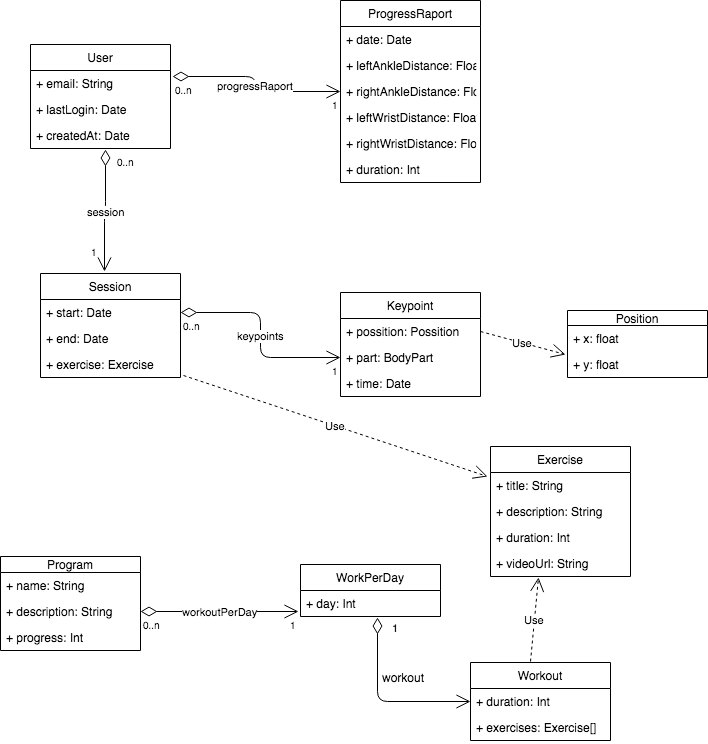

The diagram above was exported from draw.io. Its source (the exported page's mxGraphModel, read from the mxfile embedded in the PNG):
<mxGraphModel dx="1398" dy="867" grid="1" gridSize="10" guides="1" tooltips="1" connect="1" arrows="1" fold="1" page="1" pageScale="1" pageWidth="827" pageHeight="1169" math="0" shadow="0">
  <root>
    <mxCell id="0" />
    <mxCell id="1" parent="0" />
    <mxCell id="-jsq0lrcaD08NqmZNQDf-1" value="Session" style="swimlane;fontStyle=0;childLayout=stackLayout;horizontal=1;startSize=26;fillColor=none;horizontalStack=0;resizeParent=1;resizeParentMax=0;resizeLast=0;collapsible=1;marginBottom=0;" parent="1" vertex="1">
      <mxGeometry x="160" y="333" width="140" height="104" as="geometry" />
    </mxCell>
    <mxCell id="-jsq0lrcaD08NqmZNQDf-2" value="+ start: Date" style="text;strokeColor=none;fillColor=none;align=left;verticalAlign=top;spacingLeft=4;spacingRight=4;overflow=hidden;rotatable=0;points=[[0,0.5],[1,0.5]];portConstraint=eastwest;" parent="-jsq0lrcaD08NqmZNQDf-1" vertex="1">
      <mxGeometry y="26" width="140" height="26" as="geometry" />
    </mxCell>
    <mxCell id="KCftKRVEMJ3tHg2iva9p-1" value="+ end: Date" style="text;strokeColor=none;fillColor=none;align=left;verticalAlign=top;spacingLeft=4;spacingRight=4;overflow=hidden;rotatable=0;points=[[0,0.5],[1,0.5]];portConstraint=eastwest;" vertex="1" parent="-jsq0lrcaD08NqmZNQDf-1">
      <mxGeometry y="52" width="140" height="26" as="geometry" />
    </mxCell>
    <mxCell id="KCftKRVEMJ3tHg2iva9p-2" value="+ exercise: Exercise" style="text;strokeColor=none;fillColor=none;align=left;verticalAlign=top;spacingLeft=4;spacingRight=4;overflow=hidden;rotatable=0;points=[[0,0.5],[1,0.5]];portConstraint=eastwest;" vertex="1" parent="-jsq0lrcaD08NqmZNQDf-1">
      <mxGeometry y="78" width="140" height="26" as="geometry" />
    </mxCell>
    <mxCell id="-jsq0lrcaD08NqmZNQDf-5" value="Keypoint" style="swimlane;fontStyle=0;childLayout=stackLayout;horizontal=1;startSize=26;fillColor=none;horizontalStack=0;resizeParent=1;resizeParentMax=0;resizeLast=0;collapsible=1;marginBottom=0;" parent="1" vertex="1">
      <mxGeometry x="460" y="352" width="140" height="104" as="geometry" />
    </mxCell>
    <mxCell id="-jsq0lrcaD08NqmZNQDf-6" value="+ possition: Possition&#10;&#10;" style="text;strokeColor=none;fillColor=none;align=left;verticalAlign=top;spacingLeft=4;spacingRight=4;overflow=hidden;rotatable=0;points=[[0,0.5],[1,0.5]];portConstraint=eastwest;" parent="-jsq0lrcaD08NqmZNQDf-5" vertex="1">
      <mxGeometry y="26" width="140" height="26" as="geometry" />
    </mxCell>
    <mxCell id="-jsq0lrcaD08NqmZNQDf-7" value="+ part: BodyPart" style="text;strokeColor=none;fillColor=none;align=left;verticalAlign=top;spacingLeft=4;spacingRight=4;overflow=hidden;rotatable=0;points=[[0,0.5],[1,0.5]];portConstraint=eastwest;" parent="-jsq0lrcaD08NqmZNQDf-5" vertex="1">
      <mxGeometry y="52" width="140" height="26" as="geometry" />
    </mxCell>
    <mxCell id="-jsq0lrcaD08NqmZNQDf-8" value="+ time: Date" style="text;strokeColor=none;fillColor=none;align=left;verticalAlign=top;spacingLeft=4;spacingRight=4;overflow=hidden;rotatable=0;points=[[0,0.5],[1,0.5]];portConstraint=eastwest;" parent="-jsq0lrcaD08NqmZNQDf-5" vertex="1">
      <mxGeometry y="78" width="140" height="26" as="geometry" />
    </mxCell>
    <mxCell id="-jsq0lrcaD08NqmZNQDf-12" value="keypoints" style="endArrow=open;html=1;endSize=12;startArrow=diamondThin;startSize=14;startFill=0;edgeStyle=orthogonalEdgeStyle;exitX=1;exitY=0.5;exitDx=0;exitDy=0;entryX=0;entryY=0.5;entryDx=0;entryDy=0;" parent="1" source="-jsq0lrcaD08NqmZNQDf-2" target="-jsq0lrcaD08NqmZNQDf-7" edge="1">
      <mxGeometry relative="1" as="geometry">
        <mxPoint x="270" y="610" as="sourcePoint" />
        <mxPoint x="430" y="610" as="targetPoint" />
      </mxGeometry>
    </mxCell>
    <mxCell id="-jsq0lrcaD08NqmZNQDf-13" value="0..n" style="resizable=0;html=1;align=left;verticalAlign=top;labelBackgroundColor=#ffffff;fontSize=10;" parent="-jsq0lrcaD08NqmZNQDf-12" connectable="0" vertex="1">
      <mxGeometry x="-1" relative="1" as="geometry" />
    </mxCell>
    <mxCell id="-jsq0lrcaD08NqmZNQDf-14" value="1" style="resizable=0;html=1;align=right;verticalAlign=top;labelBackgroundColor=#ffffff;fontSize=10;" parent="-jsq0lrcaD08NqmZNQDf-12" connectable="0" vertex="1">
      <mxGeometry x="1" relative="1" as="geometry" />
    </mxCell>
    <mxCell id="-jsq0lrcaD08NqmZNQDf-16" value="Position" style="swimlane;fontStyle=0;childLayout=stackLayout;horizontal=1;startSize=15;fillColor=none;horizontalStack=0;resizeParent=1;resizeParentMax=0;resizeLast=0;collapsible=1;marginBottom=0;" parent="1" vertex="1">
      <mxGeometry x="687" y="370" width="140" height="67" as="geometry" />
    </mxCell>
    <mxCell id="-jsq0lrcaD08NqmZNQDf-17" value="+ x: float" style="text;strokeColor=none;fillColor=none;align=left;verticalAlign=top;spacingLeft=4;spacingRight=4;overflow=hidden;rotatable=0;points=[[0,0.5],[1,0.5]];portConstraint=eastwest;" parent="-jsq0lrcaD08NqmZNQDf-16" vertex="1">
      <mxGeometry y="15" width="140" height="26" as="geometry" />
    </mxCell>
    <mxCell id="-jsq0lrcaD08NqmZNQDf-18" value="+ y: float" style="text;strokeColor=none;fillColor=none;align=left;verticalAlign=top;spacingLeft=4;spacingRight=4;overflow=hidden;rotatable=0;points=[[0,0.5],[1,0.5]];portConstraint=eastwest;" parent="-jsq0lrcaD08NqmZNQDf-16" vertex="1">
      <mxGeometry y="41" width="140" height="26" as="geometry" />
    </mxCell>
    <mxCell id="-jsq0lrcaD08NqmZNQDf-20" value="Use" style="endArrow=open;endSize=12;dashed=1;html=1;exitX=1;exitY=0.5;exitDx=0;exitDy=0;entryX=-0.014;entryY=1.115;entryDx=0;entryDy=0;entryPerimeter=0;" parent="1" source="-jsq0lrcaD08NqmZNQDf-6" target="-jsq0lrcaD08NqmZNQDf-17" edge="1">
      <mxGeometry width="160" relative="1" as="geometry">
        <mxPoint x="520" y="250" as="sourcePoint" />
        <mxPoint x="550" y="280" as="targetPoint" />
      </mxGeometry>
    </mxCell>
    <mxCell id="KCftKRVEMJ3tHg2iva9p-3" value="User" style="swimlane;fontStyle=0;childLayout=stackLayout;horizontal=1;startSize=26;fillColor=none;horizontalStack=0;resizeParent=1;resizeParentMax=0;resizeLast=0;collapsible=1;marginBottom=0;" vertex="1" parent="1">
      <mxGeometry x="150" y="104" width="140" height="104" as="geometry" />
    </mxCell>
    <mxCell id="KCftKRVEMJ3tHg2iva9p-4" value="+ email: String" style="text;strokeColor=none;fillColor=none;align=left;verticalAlign=top;spacingLeft=4;spacingRight=4;overflow=hidden;rotatable=0;points=[[0,0.5],[1,0.5]];portConstraint=eastwest;" vertex="1" parent="KCftKRVEMJ3tHg2iva9p-3">
      <mxGeometry y="26" width="140" height="26" as="geometry" />
    </mxCell>
    <mxCell id="KCftKRVEMJ3tHg2iva9p-5" value="+ lastLogin: Date" style="text;strokeColor=none;fillColor=none;align=left;verticalAlign=top;spacingLeft=4;spacingRight=4;overflow=hidden;rotatable=0;points=[[0,0.5],[1,0.5]];portConstraint=eastwest;" vertex="1" parent="KCftKRVEMJ3tHg2iva9p-3">
      <mxGeometry y="52" width="140" height="26" as="geometry" />
    </mxCell>
    <mxCell id="KCftKRVEMJ3tHg2iva9p-7" value="+ createdAt: Date" style="text;strokeColor=none;fillColor=none;align=left;verticalAlign=top;spacingLeft=4;spacingRight=4;overflow=hidden;rotatable=0;points=[[0,0.5],[1,0.5]];portConstraint=eastwest;" vertex="1" parent="KCftKRVEMJ3tHg2iva9p-3">
      <mxGeometry y="78" width="140" height="26" as="geometry" />
    </mxCell>
    <mxCell id="KCftKRVEMJ3tHg2iva9p-9" value="session" style="endArrow=open;html=1;endSize=12;startArrow=diamondThin;startSize=14;startFill=0;edgeStyle=orthogonalEdgeStyle;entryX=0.457;entryY=-0.019;entryDx=0;entryDy=0;entryPerimeter=0;" edge="1" parent="1" target="-jsq0lrcaD08NqmZNQDf-1">
      <mxGeometry relative="1" as="geometry">
        <mxPoint x="225" y="209" as="sourcePoint" />
        <mxPoint x="310" y="440" as="targetPoint" />
      </mxGeometry>
    </mxCell>
    <mxCell id="KCftKRVEMJ3tHg2iva9p-10" value="0..n" style="resizable=0;html=1;align=left;verticalAlign=top;labelBackgroundColor=#ffffff;fontSize=10;" connectable="0" vertex="1" parent="KCftKRVEMJ3tHg2iva9p-9">
      <mxGeometry x="-1" relative="1" as="geometry">
        <mxPoint x="9" y="-1" as="offset" />
      </mxGeometry>
    </mxCell>
    <mxCell id="KCftKRVEMJ3tHg2iva9p-11" value="1" style="resizable=0;html=1;align=right;verticalAlign=top;labelBackgroundColor=#ffffff;fontSize=10;" connectable="0" vertex="1" parent="KCftKRVEMJ3tHg2iva9p-9">
      <mxGeometry x="1" relative="1" as="geometry">
        <mxPoint x="-5" y="-33" as="offset" />
      </mxGeometry>
    </mxCell>
    <mxCell id="KCftKRVEMJ3tHg2iva9p-20" value="ProgressRaport" style="swimlane;fontStyle=0;childLayout=stackLayout;horizontal=1;startSize=26;fillColor=none;horizontalStack=0;resizeParent=1;resizeParentMax=0;resizeLast=0;collapsible=1;marginBottom=0;" vertex="1" parent="1">
      <mxGeometry x="460" y="60" width="140" height="182" as="geometry" />
    </mxCell>
    <mxCell id="KCftKRVEMJ3tHg2iva9p-21" value="+ date: Date" style="text;strokeColor=none;fillColor=none;align=left;verticalAlign=top;spacingLeft=4;spacingRight=4;overflow=hidden;rotatable=0;points=[[0,0.5],[1,0.5]];portConstraint=eastwest;" vertex="1" parent="KCftKRVEMJ3tHg2iva9p-20">
      <mxGeometry y="26" width="140" height="26" as="geometry" />
    </mxCell>
    <mxCell id="KCftKRVEMJ3tHg2iva9p-22" value="+ leftAnkleDistance: Float" style="text;strokeColor=none;fillColor=none;align=left;verticalAlign=top;spacingLeft=4;spacingRight=4;overflow=hidden;rotatable=0;points=[[0,0.5],[1,0.5]];portConstraint=eastwest;" vertex="1" parent="KCftKRVEMJ3tHg2iva9p-20">
      <mxGeometry y="52" width="140" height="26" as="geometry" />
    </mxCell>
    <mxCell id="KCftKRVEMJ3tHg2iva9p-27" value="+ rightAnkleDistance: Float" style="text;strokeColor=none;fillColor=none;align=left;verticalAlign=top;spacingLeft=4;spacingRight=4;overflow=hidden;rotatable=0;points=[[0,0.5],[1,0.5]];portConstraint=eastwest;" vertex="1" parent="KCftKRVEMJ3tHg2iva9p-20">
      <mxGeometry y="78" width="140" height="26" as="geometry" />
    </mxCell>
    <mxCell id="KCftKRVEMJ3tHg2iva9p-28" value="+ leftWristDistance: Float" style="text;strokeColor=none;fillColor=none;align=left;verticalAlign=top;spacingLeft=4;spacingRight=4;overflow=hidden;rotatable=0;points=[[0,0.5],[1,0.5]];portConstraint=eastwest;" vertex="1" parent="KCftKRVEMJ3tHg2iva9p-20">
      <mxGeometry y="104" width="140" height="26" as="geometry" />
    </mxCell>
    <mxCell id="KCftKRVEMJ3tHg2iva9p-29" value="+ rightWristDistance: Float" style="text;strokeColor=none;fillColor=none;align=left;verticalAlign=top;spacingLeft=4;spacingRight=4;overflow=hidden;rotatable=0;points=[[0,0.5],[1,0.5]];portConstraint=eastwest;" vertex="1" parent="KCftKRVEMJ3tHg2iva9p-20">
      <mxGeometry y="130" width="140" height="26" as="geometry" />
    </mxCell>
    <mxCell id="KCftKRVEMJ3tHg2iva9p-30" value="+ duration: Int" style="text;strokeColor=none;fillColor=none;align=left;verticalAlign=top;spacingLeft=4;spacingRight=4;overflow=hidden;rotatable=0;points=[[0,0.5],[1,0.5]];portConstraint=eastwest;" vertex="1" parent="KCftKRVEMJ3tHg2iva9p-20">
      <mxGeometry y="156" width="140" height="26" as="geometry" />
    </mxCell>
    <mxCell id="KCftKRVEMJ3tHg2iva9p-24" value="progressRaport" style="endArrow=open;html=1;endSize=12;startArrow=diamondThin;startSize=14;startFill=0;edgeStyle=orthogonalEdgeStyle;entryX=0;entryY=0.5;entryDx=0;entryDy=0;exitX=1.014;exitY=0.231;exitDx=0;exitDy=0;exitPerimeter=0;" edge="1" parent="1" source="KCftKRVEMJ3tHg2iva9p-4" target="KCftKRVEMJ3tHg2iva9p-27">
      <mxGeometry relative="1" as="geometry">
        <mxPoint x="310" y="140" as="sourcePoint" />
        <mxPoint x="440" y="131" as="targetPoint" />
      </mxGeometry>
    </mxCell>
    <mxCell id="KCftKRVEMJ3tHg2iva9p-25" value="0..n" style="resizable=0;html=1;align=left;verticalAlign=top;labelBackgroundColor=#ffffff;fontSize=10;" connectable="0" vertex="1" parent="KCftKRVEMJ3tHg2iva9p-24">
      <mxGeometry x="-1" relative="1" as="geometry" />
    </mxCell>
    <mxCell id="KCftKRVEMJ3tHg2iva9p-26" value="1" style="resizable=0;html=1;align=right;verticalAlign=top;labelBackgroundColor=#ffffff;fontSize=10;" connectable="0" vertex="1" parent="KCftKRVEMJ3tHg2iva9p-24">
      <mxGeometry x="1" relative="1" as="geometry" />
    </mxCell>
    <mxCell id="KCftKRVEMJ3tHg2iva9p-32" value="Program" style="swimlane;fontStyle=0;childLayout=stackLayout;horizontal=1;startSize=16;fillColor=none;horizontalStack=0;resizeParent=1;resizeParentMax=0;resizeLast=0;collapsible=1;marginBottom=0;" vertex="1" parent="1">
      <mxGeometry x="120" y="616" width="140" height="94" as="geometry" />
    </mxCell>
    <mxCell id="KCftKRVEMJ3tHg2iva9p-33" value="+ name: String" style="text;strokeColor=none;fillColor=none;align=left;verticalAlign=top;spacingLeft=4;spacingRight=4;overflow=hidden;rotatable=0;points=[[0,0.5],[1,0.5]];portConstraint=eastwest;" vertex="1" parent="KCftKRVEMJ3tHg2iva9p-32">
      <mxGeometry y="16" width="140" height="26" as="geometry" />
    </mxCell>
    <mxCell id="KCftKRVEMJ3tHg2iva9p-34" value="+ description: String" style="text;strokeColor=none;fillColor=none;align=left;verticalAlign=top;spacingLeft=4;spacingRight=4;overflow=hidden;rotatable=0;points=[[0,0.5],[1,0.5]];portConstraint=eastwest;" vertex="1" parent="KCftKRVEMJ3tHg2iva9p-32">
      <mxGeometry y="42" width="140" height="26" as="geometry" />
    </mxCell>
    <mxCell id="KCftKRVEMJ3tHg2iva9p-35" value="+ progress: Int" style="text;strokeColor=none;fillColor=none;align=left;verticalAlign=top;spacingLeft=4;spacingRight=4;overflow=hidden;rotatable=0;points=[[0,0.5],[1,0.5]];portConstraint=eastwest;" vertex="1" parent="KCftKRVEMJ3tHg2iva9p-32">
      <mxGeometry y="68" width="140" height="26" as="geometry" />
    </mxCell>
    <mxCell id="KCftKRVEMJ3tHg2iva9p-36" value="WorkPerDay" style="swimlane;fontStyle=0;childLayout=stackLayout;horizontal=1;startSize=26;fillColor=none;horizontalStack=0;resizeParent=1;resizeParentMax=0;resizeLast=0;collapsible=1;marginBottom=0;" vertex="1" parent="1">
      <mxGeometry x="420" y="624" width="140" height="52" as="geometry" />
    </mxCell>
    <mxCell id="KCftKRVEMJ3tHg2iva9p-37" value="+ day: Int" style="text;strokeColor=none;fillColor=none;align=left;verticalAlign=top;spacingLeft=4;spacingRight=4;overflow=hidden;rotatable=0;points=[[0,0.5],[1,0.5]];portConstraint=eastwest;" vertex="1" parent="KCftKRVEMJ3tHg2iva9p-36">
      <mxGeometry y="26" width="140" height="26" as="geometry" />
    </mxCell>
    <mxCell id="KCftKRVEMJ3tHg2iva9p-40" value="workoutPerDay" style="endArrow=open;html=1;endSize=12;startArrow=diamondThin;startSize=14;startFill=0;edgeStyle=orthogonalEdgeStyle;exitX=1;exitY=0.5;exitDx=0;exitDy=0;entryX=-0.014;entryY=0.808;entryDx=0;entryDy=0;entryPerimeter=0;" edge="1" parent="1" source="KCftKRVEMJ3tHg2iva9p-34" target="KCftKRVEMJ3tHg2iva9p-37">
      <mxGeometry relative="1" as="geometry">
        <mxPoint x="90" y="1306" as="sourcePoint" />
        <mxPoint x="250" y="1306" as="targetPoint" />
      </mxGeometry>
    </mxCell>
    <mxCell id="KCftKRVEMJ3tHg2iva9p-41" value="0..n" style="resizable=0;html=1;align=left;verticalAlign=top;labelBackgroundColor=#ffffff;fontSize=10;" connectable="0" vertex="1" parent="KCftKRVEMJ3tHg2iva9p-40">
      <mxGeometry x="-1" relative="1" as="geometry" />
    </mxCell>
    <mxCell id="KCftKRVEMJ3tHg2iva9p-42" value="1" style="resizable=0;html=1;align=right;verticalAlign=top;labelBackgroundColor=#ffffff;fontSize=10;" connectable="0" vertex="1" parent="KCftKRVEMJ3tHg2iva9p-40">
      <mxGeometry x="1" relative="1" as="geometry" />
    </mxCell>
    <mxCell id="KCftKRVEMJ3tHg2iva9p-43" value="Workout" style="swimlane;fontStyle=0;childLayout=stackLayout;horizontal=1;startSize=26;fillColor=none;horizontalStack=0;resizeParent=1;resizeParentMax=0;resizeLast=0;collapsible=1;marginBottom=0;" vertex="1" parent="1">
      <mxGeometry x="590" y="722" width="140" height="78" as="geometry" />
    </mxCell>
    <mxCell id="KCftKRVEMJ3tHg2iva9p-44" value="+ duration: Int" style="text;strokeColor=none;fillColor=none;align=left;verticalAlign=top;spacingLeft=4;spacingRight=4;overflow=hidden;rotatable=0;points=[[0,0.5],[1,0.5]];portConstraint=eastwest;" vertex="1" parent="KCftKRVEMJ3tHg2iva9p-43">
      <mxGeometry y="26" width="140" height="26" as="geometry" />
    </mxCell>
    <mxCell id="KCftKRVEMJ3tHg2iva9p-45" value="+ exercises: Exercise[]" style="text;strokeColor=none;fillColor=none;align=left;verticalAlign=top;spacingLeft=4;spacingRight=4;overflow=hidden;rotatable=0;points=[[0,0.5],[1,0.5]];portConstraint=eastwest;" vertex="1" parent="KCftKRVEMJ3tHg2iva9p-43">
      <mxGeometry y="52" width="140" height="26" as="geometry" />
    </mxCell>
    <mxCell id="KCftKRVEMJ3tHg2iva9p-50" value="1" style="endArrow=open;html=1;endSize=12;startArrow=diamondThin;startSize=14;startFill=0;edgeStyle=orthogonalEdgeStyle;align=left;verticalAlign=bottom;entryX=0;entryY=0.5;entryDx=0;entryDy=0;exitX=0.55;exitY=1.038;exitDx=0;exitDy=0;exitPerimeter=0;" edge="1" parent="1" source="KCftKRVEMJ3tHg2iva9p-37" target="KCftKRVEMJ3tHg2iva9p-44">
      <mxGeometry x="0.096" y="65" relative="1" as="geometry">
        <mxPoint x="550" y="696" as="sourcePoint" />
        <mxPoint x="710" y="696" as="targetPoint" />
        <mxPoint as="offset" />
      </mxGeometry>
    </mxCell>
    <mxCell id="KCftKRVEMJ3tHg2iva9p-51" value="workout" style="text;html=1;resizable=0;points=[];autosize=1;align=left;verticalAlign=top;spacingTop=-4;" vertex="1" parent="1">
      <mxGeometry x="500" y="728" width="60" height="20" as="geometry" />
    </mxCell>
    <mxCell id="KCftKRVEMJ3tHg2iva9p-52" value="Exercise" style="swimlane;fontStyle=0;childLayout=stackLayout;horizontal=1;startSize=26;fillColor=none;horizontalStack=0;resizeParent=1;resizeParentMax=0;resizeLast=0;collapsible=1;marginBottom=0;" vertex="1" parent="1">
      <mxGeometry x="610" y="506" width="140" height="130" as="geometry" />
    </mxCell>
    <mxCell id="KCftKRVEMJ3tHg2iva9p-53" value="+ title: String" style="text;strokeColor=none;fillColor=none;align=left;verticalAlign=top;spacingLeft=4;spacingRight=4;overflow=hidden;rotatable=0;points=[[0,0.5],[1,0.5]];portConstraint=eastwest;" vertex="1" parent="KCftKRVEMJ3tHg2iva9p-52">
      <mxGeometry y="26" width="140" height="26" as="geometry" />
    </mxCell>
    <mxCell id="KCftKRVEMJ3tHg2iva9p-54" value="+ description: String" style="text;strokeColor=none;fillColor=none;align=left;verticalAlign=top;spacingLeft=4;spacingRight=4;overflow=hidden;rotatable=0;points=[[0,0.5],[1,0.5]];portConstraint=eastwest;" vertex="1" parent="KCftKRVEMJ3tHg2iva9p-52">
      <mxGeometry y="52" width="140" height="26" as="geometry" />
    </mxCell>
    <mxCell id="KCftKRVEMJ3tHg2iva9p-55" value="+ duration: Int" style="text;strokeColor=none;fillColor=none;align=left;verticalAlign=top;spacingLeft=4;spacingRight=4;overflow=hidden;rotatable=0;points=[[0,0.5],[1,0.5]];portConstraint=eastwest;" vertex="1" parent="KCftKRVEMJ3tHg2iva9p-52">
      <mxGeometry y="78" width="140" height="26" as="geometry" />
    </mxCell>
    <mxCell id="KCftKRVEMJ3tHg2iva9p-56" value="+ videoUrl: String" style="text;strokeColor=none;fillColor=none;align=left;verticalAlign=top;spacingLeft=4;spacingRight=4;overflow=hidden;rotatable=0;points=[[0,0.5],[1,0.5]];portConstraint=eastwest;" vertex="1" parent="KCftKRVEMJ3tHg2iva9p-52">
      <mxGeometry y="104" width="140" height="26" as="geometry" />
    </mxCell>
    <mxCell id="KCftKRVEMJ3tHg2iva9p-57" value="Use" style="endArrow=open;endSize=12;dashed=1;html=1;exitX=0.429;exitY=-0.013;exitDx=0;exitDy=0;exitPerimeter=0;entryX=0.343;entryY=1.038;entryDx=0;entryDy=0;entryPerimeter=0;" edge="1" parent="1" source="KCftKRVEMJ3tHg2iva9p-43" target="KCftKRVEMJ3tHg2iva9p-56">
      <mxGeometry width="160" relative="1" as="geometry">
        <mxPoint x="640" y="666" as="sourcePoint" />
        <mxPoint x="800" y="666" as="targetPoint" />
      </mxGeometry>
    </mxCell>
    <mxCell id="KCftKRVEMJ3tHg2iva9p-58" value="Use" style="endArrow=open;endSize=12;dashed=1;html=1;exitX=1.021;exitY=0.923;exitDx=0;exitDy=0;exitPerimeter=0;entryX=-0.021;entryY=0.154;entryDx=0;entryDy=0;entryPerimeter=0;" edge="1" parent="1" source="KCftKRVEMJ3tHg2iva9p-2" target="KCftKRVEMJ3tHg2iva9p-53">
      <mxGeometry width="160" relative="1" as="geometry">
        <mxPoint x="380" y="510" as="sourcePoint" />
        <mxPoint x="540" y="510" as="targetPoint" />
      </mxGeometry>
    </mxCell>
  </root>
</mxGraphModel>